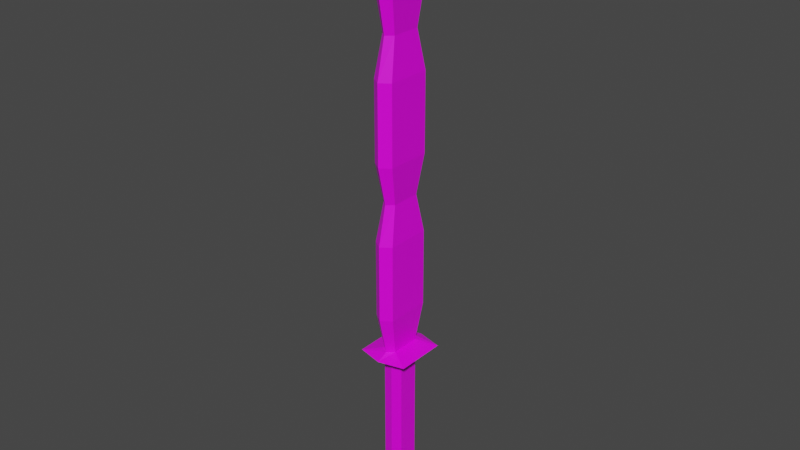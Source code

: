 # Source: Broadhead_Sword.blend  (saved by Blender 2.93.20; exported with 4.5.12 LTS)
import bpy
from mathutils import Matrix  # noqa: F401  (used for matrix-valued properties, if any)

bpy.ops.wm.read_factory_settings(use_empty=True)
scene = bpy.context.scene
scene.name = 'Scene'

# ---- collections
col_collection = bpy.data.collections.new('Collection'); scene.collection.children.link(col_collection)

# ---- images (referenced by path relative to the original .blend; pixels are not part of the script)
import os
ASSET_DIR = os.environ.get("B2B_ASSET_DIR", "")  # directory of the original .blend (textures are referenced by path, not embedded)
HERE = os.path.dirname(os.path.abspath(__file__))  # packed textures are extracted next to this script under _unpacked/

def load_image(name, relpath, width, height, colorspace="sRGB"):
    """Load a texture the original file referenced (path relative to the .blend, or extracted next to this script)."""
    p = next((c for c in (os.path.join(HERE, relpath), os.path.join(ASSET_DIR, relpath)) if relpath and os.path.exists(c)), "")
    if p:
        img = bpy.data.images.load(p, check_existing=True)
        img.name = name
    else:  # same state as the original file: an image datablock whose file is absent (Cycles renders it pink)
        img = bpy.data.images.new(name, width, height)
        img.source = "FILE"
        img.filepath = "//" + (relpath or name)
    img.colorspace_settings.name = colorspace
    return img
img_material_base_color = load_image('Material Base Color', 'Broadhead Sword TP.png', 1024, 1024, 'sRGB')

# ---- materials (node trees are filled in below, after node groups)
mat_material = bpy.data.materials.new('Material')
mat_material.alpha_threshold = 0.0
mat_material.use_transparent_shadow = False
mat_material.line_color = (0.0, 0.0, 0.0, 1.0)

# ---- material node trees
mat_material.use_nodes = True; mat_material.node_tree.nodes.clear()
_N = mat_material.node_tree.nodes; _L = mat_material.node_tree.links
n0 = _N.new('ShaderNodeOutputMaterial'); n0.name = 'Material Output'; n0.location = (300, 300)
n1 = _N.new('ShaderNodeBsdfPrincipled'); n1.name = 'Principled BSDF'; n1.location = (10, 300)
n1.distribution = 'GGX'
n1.subsurface_method = 'BURLEY'
n1.inputs[2].default_value = 0.4
n1.inputs[3].default_value = 1.45
n1.inputs[27].default_value = (0.0, 0.0, 0.0, 1.0)
n1.inputs[28].default_value = 1.0
n2 = _N.new('ShaderNodeTexImage'); n2.name = 'Image Texture'; n2.location = (-280, 270)
n2.image = img_material_base_color
_L.new(n1.outputs[0], n0.inputs[0])
_L.new(n2.outputs[0], n1.inputs[0])
n0.is_active_output = True

# ---- world
world_world = bpy.data.worlds.new('World'); scene.world = world_world
world_world.use_nodes = True; world_world.node_tree.nodes.clear()
_N = world_world.node_tree.nodes; _L = world_world.node_tree.links
n0 = _N.new('ShaderNodeOutputWorld'); n0.name = 'World Output'; n0.location = (300, 300)
n1 = _N.new('ShaderNodeBackground'); n1.name = 'Background'; n1.location = (10, 300)
n1.inputs[0].default_value = (0.05088, 0.05088, 0.05088, 1.0)
_L.new(n1.outputs[0], n0.inputs[0])
n0.is_active_output = True
world_world.color = (0.05088, 0.05088, 0.05088)
world_world.use_sun_shadow = False
world_world.sun_shadow_jitter_overblur = 0.0

# ---- meshes
me_cube = bpy.data.meshes.new('Cube')
me_cube.from_pydata([(1.0, 1.0, 1.0), (1.0, 1.0, -1.0), (1.0, -1.0, 1.0), (1.0, -1.0, -1.0), (-1.0, 1.0, 1.0), (-1.0, 1.0, -1.0), (-1.0, -1.0, 1.0), (-1.0, -1.0, -1.0), (1.0, -1.0, 3.0), (-1.0, -1.0, 3.0), (1.0, 1.0, 3.0), (-1.0, 1.0, 3.0), (1.0, -1.0, 5.0), (-1.0, -1.0, 5.0), (1.0, 1.0, 5.0), (-1.0, 1.0, 5.0), (1.0, -1.0, 7.0), (-1.0, -1.0, 7.0), (1.0, 1.0, 7.0), (-1.0, 1.0, 7.0), (1.0, -1.0, 7.0), (-1.0, -1.0, 7.0), (1.0, 1.0, 7.0), (-1.0, 1.0, 7.0), (1.0, -1.0, 9.0), (-1.0, -1.0, 9.0), (1.0, 1.0, 9.0), (-1.0, 1.0, 9.0), (1.0, -1.0, 11.0), (-1.0, -1.0, 11.0), (1.0, 1.0, 11.0), (-1.0, 1.0, 11.0), (1.0, -1.0, 13.0), (-1.0, -1.0, 13.0), (1.0, 1.0, 13.0), (-1.0, 1.0, 13.0), (1.0, -1.0, 15.0), (-1.0, -1.0, 15.0), (1.0, 1.0, 15.0), (-1.0, 1.0, 15.0), (0.0, 1.25, -1.0), (0.0, -1.25, 1.0), (0.0, -1.25, -1.0), (0.0, 1.25, 1.0), (0.0, -1.25, 3.0), (0.0, 1.25, 3.0), (0.0, -1.25, 5.0), (0.0, 1.25, 5.0), (0.0, -1.25, 7.0), (0.0, 1.25, 7.0), (0.0, -1.25, 7.0), (0.0, 1.25, 7.0), (0.0, -1.25, 9.0), (0.0, 1.25, 9.0), (0.0, -1.25, 11.0), (0.0, 1.25, 11.0), (0.0, -1.25, 13.0), (0.0, 1.25, 13.0), (0.0, -1.25, 15.0), (0.0, 1.25, 15.0), (0.0, -1.974, 16.5), (-0.6409, -1.439, 16.5), (0.6409, 1.439, 16.5), (0.6409, -1.439, 16.5), (-0.6409, 1.439, 16.5), (0.0, 1.974, 16.5), (0.0, -3.125, 16.0), (-2.5, -2.5, 16.0), (2.5, 2.5, 16.0), (2.5, -2.5, 16.0), (-2.5, 2.5, 16.0), (0.0, 3.125, 16.0), (-9.934e-09, 2.836, 20.25), (-9.934e-09, -2.836, 20.25), (-0.9613, -2.158, 20.25), (0.9613, 2.158, 20.25), (0.9613, -2.158, 20.25), (-0.9613, 2.158, 20.25), (-9.934e-09, 2.836, 27.75), (-9.934e-09, -2.836, 27.75), (-0.9613, -2.158, 27.75), (0.9613, 2.158, 27.75), (0.9613, -2.158, 27.75), (-0.9613, 2.158, 27.75), (0.0, 1.974, 31.5), (0.0, -1.974, 31.5), (-0.6409, -1.439, 31.5), (0.6409, 1.439, 31.5), (0.6409, -1.439, 31.5), (-0.6409, 1.439, 31.5), (-9.934e-09, 2.836, 35.25), (-9.934e-09, -2.836, 35.25), (-0.9613, -2.158, 35.25), (0.9613, 2.158, 35.25), (0.9613, -2.158, 35.25), (-0.9613, 2.158, 35.25), (-9.934e-09, 2.836, 42.75), (-9.934e-09, -2.836, 42.75), (-0.9613, -2.158, 42.75), (0.9613, 2.158, 42.75), (0.9613, -2.158, 42.75), (-0.9613, 2.158, 42.75), (0.0, 1.974, 46.5), (0.0, -1.974, 46.5), (-0.6409, -1.439, 46.5), (0.6409, 1.439, 46.5), (0.6409, -1.439, 46.5), (-0.6409, 1.439, 46.5), (-8.515e-09, 2.836, 51.14), (-8.515e-09, -2.836, 51.14), (-0.9613, -2.158, 51.14), (0.9613, 2.158, 51.14), (0.9613, -2.158, 51.14), (-0.9613, 2.158, 51.14), (-8.515e-09, 0.0, 58.64)], [], [(43, 4, 11, 45), (42, 41, 6, 7), (7, 6, 4, 5), (40, 1, 3, 42), (1, 0, 2, 3), (40, 43, 0, 1), (9, 15, 11), (41, 2, 8, 44), (6, 11, 4), (0, 8, 2), (47, 15, 19, 49), (44, 8, 12, 46), (45, 11, 15, 47), (10, 12, 8), (19, 21, 23), (14, 16, 12), (13, 19, 15), (46, 12, 16, 48), (21, 27, 23), (48, 16, 20, 50), (49, 19, 23, 51), (16, 22, 20), (53, 27, 31, 55), (50, 20, 24, 52), (51, 23, 27, 53), (22, 24, 20), (29, 35, 31), (26, 28, 24), (25, 31, 27), (52, 24, 28, 54), (56, 32, 36, 58), (54, 28, 32, 56), (55, 31, 35, 57), (30, 32, 28), (36, 38, 68, 69), (57, 35, 39, 59), (34, 36, 32), (33, 39, 35), (34, 57, 59, 38), (38, 59, 71, 68), (30, 55, 57, 34), (29, 54, 56, 33), (33, 56, 58, 37), (25, 52, 54, 29), (22, 51, 53, 26), (21, 50, 52, 25), (26, 53, 55, 30), (18, 49, 51, 22), (17, 48, 50, 21), (13, 46, 48, 17), (10, 45, 47, 14), (9, 44, 46, 13), (14, 47, 49, 18), (6, 41, 44, 9), (5, 4, 43, 40), (5, 40, 42, 7), (3, 2, 41, 42), (0, 43, 45, 10), (62, 65, 72, 75), (65, 64, 77, 72), (58, 36, 69, 66), (39, 37, 67, 70), (37, 58, 66, 67), (59, 39, 70, 71), (60, 61, 67, 66), (62, 63, 69, 68), (61, 64, 70, 67), (65, 62, 68, 71), (63, 60, 66, 69), (64, 65, 71, 70), (75, 72, 78, 81), (72, 77, 83, 78), (63, 62, 75, 76), (60, 63, 76, 73), (64, 61, 74, 77), (61, 60, 73, 74), (83, 80, 86, 89), (79, 82, 88, 85), (76, 75, 81, 82), (73, 76, 82, 79), (77, 74, 80, 83), (74, 73, 79, 80), (87, 84, 90, 93), (84, 89, 95, 90), (80, 79, 85, 86), (78, 83, 89, 84), (81, 78, 84, 87), (82, 81, 87, 88), (95, 92, 98, 101), (91, 94, 100, 97), (88, 87, 93, 94), (85, 88, 94, 91), (89, 86, 92, 95), (86, 85, 91, 92), (100, 99, 105, 106), (99, 96, 102, 105), (92, 91, 97, 98), (90, 95, 101, 96), (93, 90, 96, 99), (94, 93, 99, 100), (104, 103, 109, 110), (107, 104, 110, 113), (97, 100, 106, 103), (101, 98, 104, 107), (98, 97, 103, 104), (96, 101, 107, 102), (109, 112, 114), (112, 111, 114), (102, 107, 113, 108), (105, 102, 108, 111), (106, 105, 111, 112), (103, 106, 112, 109), (113, 110, 114), (110, 109, 114), (108, 113, 114), (111, 108, 114), (0, 10, 8), (10, 14, 12), (14, 18, 16), (16, 18, 22), (22, 26, 24), (26, 30, 28), (30, 34, 32), (34, 38, 36), (9, 13, 15), (6, 9, 11), (19, 17, 21), (13, 17, 19), (21, 25, 27), (29, 33, 35), (25, 29, 31), (33, 37, 39)])
_uv = me_cube.uv_layers.new(name='UVMap')
_uv.uv.foreach_set('vector', [0.8518, 0.1075, 0.8518, 0.1075, 0.852, 0.1078, 0.8521, 0.1078, 0.8512, 0.107, 0.8517, 0.1075, 0.8517, 0.1075, 0.8515, 0.1072, 0.8515, 0.1072, 0.8517, 0.1075, 0.8518, 0.1075, 0.8516, 0.1073, 0.8516, 0.1074, 0.8516, 0.1074, 0.8515, 0.1072, 0.8512, 0.107, 0.8516, 0.1074, 0.8518, 0.1075, 0.8518, 0.1074, 0.8515, 0.1072, 0.8516, 0.1074, 0.8518, 0.1075, 0.8518, 0.1075, 0.8516, 0.1074, 0.852, 0.1078, 0.8523, 0.1081, 0.852, 0.1078, 0.8517, 0.1075, 0.8518, 0.1074, 0.8521, 0.1078, 0.852, 0.1078, 0.8517, 0.1075, 0.852, 0.1078, 0.8518, 0.1075, 0.1496, 0.8609, 0.1498, 0.8612, 0.1495, 0.8608, 0.8523, 0.1081, 0.8523, 0.1081, 0.8526, 0.1083, 0.8526, 0.1084, 0.852, 0.1078, 0.8521, 0.1078, 0.8523, 0.1081, 0.8523, 0.1081, 0.8521, 0.1078, 0.852, 0.1078, 0.8523, 0.1081, 0.8523, 0.1081, 0.1498, 0.8612, 0.1501, 0.8614, 0.1498, 0.8612, 0.8526, 0.1083, 0.8527, 0.1085, 0.8527, 0.1084, 0.1501, 0.8615, 0.1504, 0.8617, 0.1501, 0.8614, 0.8523, 0.1081, 0.8526, 0.1083, 0.8523, 0.1081, 0.8523, 0.1081, 0.8523, 0.1081, 0.8526, 0.1083, 0.8526, 0.1084, 0.8527, 0.1085, 0.8529, 0.1087, 0.8527, 0.1084, 0.8526, 0.1084, 0.8526, 0.1083, 0.8527, 0.1084, 0.8527, 0.1084, 0.8526, 0.1084, 0.8526, 0.1083, 0.8527, 0.1084, 0.8527, 0.1085, 0.8526, 0.1083, 0.8527, 0.1085, 0.8527, 0.1084, 0.8529, 0.1088, 0.8529, 0.1087, 0.8533, 0.109, 0.8533, 0.1092, 0.8527, 0.1084, 0.8527, 0.1084, 0.853, 0.1087, 0.853, 0.1087, 0.8527, 0.1085, 0.8527, 0.1084, 0.8529, 0.1087, 0.8529, 0.1088, 0.1505, 0.8619, 0.1507, 0.8621, 0.1504, 0.8618, 0.8533, 0.1087, 0.855, 0.1098, 0.8533, 0.109, 0.1507, 0.8622, 0.1509, 0.8624, 0.1507, 0.8621, 0.8529, 0.1087, 0.8533, 0.109, 0.8529, 0.1087, 0.853, 0.1087, 0.853, 0.1087, 0.8531, 0.109, 0.8532, 0.1088, 0.853, 0.1075, 0.852, 0.1087, 0.8408, 0.09705, 0.8535, 0.09239, 0.8532, 0.1088, 0.8531, 0.109, 0.852, 0.1087, 0.853, 0.1075, 0.8533, 0.1092, 0.8533, 0.109, 0.855, 0.1098, 0.854, 0.1111, 0.1509, 0.8628, 0.1498, 0.8621, 0.1509, 0.8624, 0.8408, 0.09705, 0.8412, 0.1231, 0.8186, 0.1425, 0.821, 0.07533, 0.854, 0.1111, 0.855, 0.1098, 0.867, 0.1223, 0.8538, 0.1269, 0.1503, 0.8647, 0.1386, 0.8504, 0.1498, 0.8621, 0.8544, 0.1074, 0.867, 0.1223, 0.855, 0.1098, 0.8525, 0.1113, 0.854, 0.1111, 0.8538, 0.1269, 0.8412, 0.1231, 0.8412, 0.1231, 0.8538, 0.1269, 0.8515, 0.1539, 0.8186, 0.1425, 0.8532, 0.1094, 0.8533, 0.1092, 0.854, 0.1111, 0.8525, 0.1113, 0.8533, 0.1087, 0.8532, 0.1088, 0.853, 0.1075, 0.8544, 0.1074, 0.8544, 0.1074, 0.853, 0.1075, 0.8535, 0.09239, 0.866, 0.09603, 0.8529, 0.1087, 0.853, 0.1087, 0.8532, 0.1088, 0.8533, 0.1087, 0.8527, 0.1085, 0.8527, 0.1085, 0.8529, 0.1088, 0.853, 0.1088, 0.8527, 0.1085, 0.8527, 0.1084, 0.853, 0.1087, 0.8529, 0.1087, 0.853, 0.1088, 0.8529, 0.1088, 0.8533, 0.1092, 0.8532, 0.1094, 0.8526, 0.1084, 0.8526, 0.1084, 0.8527, 0.1085, 0.8527, 0.1085, 0.8525, 0.1084, 0.8526, 0.1084, 0.8527, 0.1084, 0.8527, 0.1085, 0.8523, 0.1081, 0.8523, 0.1081, 0.8526, 0.1084, 0.8525, 0.1084, 0.8521, 0.1078, 0.8521, 0.1078, 0.8523, 0.1081, 0.8523, 0.1081, 0.852, 0.1078, 0.852, 0.1078, 0.8523, 0.1081, 0.8523, 0.1081, 0.8523, 0.1081, 0.8523, 0.1081, 0.8526, 0.1084, 0.8526, 0.1084, 0.8517, 0.1075, 0.8517, 0.1075, 0.852, 0.1078, 0.852, 0.1078, 0.8516, 0.1073, 0.8518, 0.1075, 0.8518, 0.1075, 0.8516, 0.1074, 0.8516, 0.1073, 0.8516, 0.1074, 0.8512, 0.107, 0.8515, 0.1072, 0.8515, 0.1072, 0.8518, 0.1074, 0.8517, 0.1075, 0.8512, 0.107, 0.8518, 0.1075, 0.8518, 0.1075, 0.8521, 0.1078, 0.8521, 0.1078, 0.8774, 0.9151, 0.8801, 0.9146, 0.8801, 0.9042, 0.8787, 0.9042, 0.8801, 0.9146, 0.8828, 0.9152, 0.8816, 0.9042, 0.8801, 0.9042, 0.8535, 0.09239, 0.8408, 0.09705, 0.821, 0.07533, 0.8551, 0.06637, 0.867, 0.1223, 0.866, 0.09603, 0.8882, 0.07593, 0.8882, 0.1456, 0.866, 0.09603, 0.8535, 0.09239, 0.8551, 0.06637, 0.8882, 0.07593, 0.8538, 0.1269, 0.867, 0.1223, 0.8882, 0.1456, 0.8515, 0.1539, 0.9542, 0.9207, 0.9469, 0.924, 0.9248, 0.9114, 0.9541, 0.9037, 0.9614, 0.9566, 0.9615, 0.924, 0.9834, 0.9112, 0.9834, 0.9692, 0.9469, 0.924, 0.9467, 0.9566, 0.9249, 0.9693, 0.9248, 0.9114, 0.9541, 0.9597, 0.9614, 0.9566, 0.9834, 0.9692, 0.9541, 0.9768, 0.9615, 0.924, 0.9542, 0.9207, 0.9541, 0.9037, 0.9834, 0.9112, 0.9467, 0.9566, 0.9541, 0.9597, 0.9541, 0.9768, 0.9249, 0.9693, 0.8787, 0.9042, 0.8801, 0.9042, 0.8802, 0.8914, 0.8787, 0.8914, 0.8801, 0.9042, 0.8816, 0.9042, 0.8817, 0.8914, 0.8802, 0.8914, 0.8802, 0.9192, 0.8774, 0.9151, 0.8787, 0.9042, 0.8818, 0.9048, 0.8801, 0.9246, 0.8802, 0.9192, 0.8818, 0.9048, 0.8801, 0.9048, 0.8828, 0.9152, 0.88, 0.9192, 0.8785, 0.9048, 0.8816, 0.9042, 0.88, 0.9192, 0.8801, 0.9246, 0.8801, 0.9048, 0.8785, 0.9048, 0.8817, 0.8914, 0.8786, 0.8915, 0.8787, 0.8784, 0.8818, 0.8784, 0.8802, 0.8915, 0.8818, 0.8915, 0.8818, 0.8784, 0.8802, 0.8784, 0.8818, 0.9048, 0.8787, 0.9042, 0.8787, 0.8914, 0.8818, 0.8915, 0.8801, 0.9048, 0.8818, 0.9048, 0.8818, 0.8915, 0.8802, 0.8915, 0.8816, 0.9042, 0.8785, 0.9048, 0.8786, 0.8915, 0.8817, 0.8914, 0.8785, 0.9048, 0.8801, 0.9048, 0.8802, 0.8915, 0.8786, 0.8915, 0.8787, 0.8784, 0.8802, 0.8784, 0.8803, 0.8653, 0.8787, 0.8653, 0.8802, 0.8784, 0.8818, 0.8784, 0.8818, 0.8653, 0.8803, 0.8653, 0.8786, 0.8915, 0.8802, 0.8915, 0.8802, 0.8784, 0.8787, 0.8784, 0.8802, 0.8914, 0.8817, 0.8914, 0.8818, 0.8784, 0.8802, 0.8784, 0.8787, 0.8914, 0.8802, 0.8914, 0.8802, 0.8784, 0.8787, 0.8784, 0.8818, 0.8915, 0.8787, 0.8914, 0.8787, 0.8784, 0.8818, 0.8784, 0.8818, 0.8653, 0.8787, 0.8653, 0.8787, 0.8523, 0.8819, 0.8523, 0.8803, 0.8653, 0.8818, 0.8653, 0.8819, 0.8523, 0.8803, 0.8523, 0.8818, 0.8784, 0.8787, 0.8784, 0.8787, 0.8653, 0.8818, 0.8653, 0.8802, 0.8784, 0.8818, 0.8784, 0.8818, 0.8653, 0.8803, 0.8653, 0.8818, 0.8784, 0.8787, 0.8784, 0.8787, 0.8653, 0.8818, 0.8653, 0.8787, 0.8784, 0.8802, 0.8784, 0.8803, 0.8653, 0.8787, 0.8653, 0.8819, 0.8523, 0.8787, 0.8523, 0.8787, 0.8391, 0.882, 0.8391, 0.8787, 0.8523, 0.8803, 0.8523, 0.8803, 0.8391, 0.8787, 0.8391, 0.8787, 0.8653, 0.8803, 0.8653, 0.8803, 0.8523, 0.8787, 0.8523, 0.8803, 0.8653, 0.8818, 0.8653, 0.8819, 0.8523, 0.8803, 0.8523, 0.8787, 0.8653, 0.8803, 0.8653, 0.8803, 0.8523, 0.8787, 0.8523, 0.8818, 0.8653, 0.8787, 0.8653, 0.8787, 0.8523, 0.8819, 0.8523, 0.8787, 0.8391, 0.8803, 0.8391, 0.8804, 0.8252, 0.878, 0.825, 0.882, 0.8391, 0.8787, 0.8391, 0.878, 0.825, 0.8828, 0.825, 0.8803, 0.8523, 0.8819, 0.8523, 0.882, 0.8391, 0.8803, 0.8391, 0.8819, 0.8523, 0.8787, 0.8523, 0.8787, 0.8391, 0.882, 0.8391, 0.8787, 0.8523, 0.8803, 0.8523, 0.8803, 0.8391, 0.8787, 0.8391, 0.8803, 0.8523, 0.8819, 0.8523, 0.882, 0.8391, 0.8803, 0.8391, 0.8804, 0.8252, 0.8828, 0.825, 0.8804, 0.8024, 0.8828, 0.825, 0.878, 0.825, 0.8804, 0.8024, 0.8803, 0.8391, 0.882, 0.8391, 0.8828, 0.825, 0.8804, 0.8252, 0.8787, 0.8391, 0.8803, 0.8391, 0.8804, 0.8252, 0.878, 0.825, 0.882, 0.8391, 0.8787, 0.8391, 0.878, 0.825, 0.8828, 0.825, 0.8803, 0.8391, 0.882, 0.8391, 0.8828, 0.825, 0.8804, 0.8252, 0.8828, 0.825, 0.878, 0.825, 0.8804, 0.8024, 0.878, 0.825, 0.8804, 0.8252, 0.8804, 0.8024, 0.8804, 0.8252, 0.8828, 0.825, 0.8804, 0.8024, 0.878, 0.825, 0.8804, 0.8252, 0.8804, 0.8024, 0.8518, 0.1075, 0.8521, 0.1078, 0.8521, 0.1078, 0.8521, 0.1078, 0.8523, 0.1081, 0.8523, 0.1081, 0.8523, 0.1081, 0.8526, 0.1084, 0.8526, 0.1083, 0.8526, 0.1083, 0.8526, 0.1084, 0.8527, 0.1085, 0.8527, 0.1085, 0.853, 0.1088, 0.853, 0.1087, 0.853, 0.1088, 0.8532, 0.1094, 0.8531, 0.109, 0.8532, 0.1094, 0.8525, 0.1113, 0.852, 0.1087, 0.8525, 0.1113, 0.8412, 0.1231, 0.8408, 0.09705, 0.1498, 0.8612, 0.1501, 0.8615, 0.1501, 0.8615, 0.1495, 0.8609, 0.1498, 0.8612, 0.1498, 0.8612, 0.8526, 0.1083, 0.8525, 0.1084, 0.8527, 0.1085, 0.1501, 0.8615, 0.1503, 0.8618, 0.1503, 0.8617, 0.1504, 0.8619, 0.1507, 0.8621, 0.1507, 0.8621, 0.151, 0.8621, 0.1522, 0.8608, 0.1527, 0.8632, 0.1507, 0.8621, 0.151, 0.8621, 0.1511, 0.8624, 0.1522, 0.8608, 0.1638, 0.8494, 0.1648, 0.8757])
me_cube.materials.append(mat_material)
me_cube.use_remesh_preserve_volume = False
me_cube.use_remesh_preserve_attributes = False
me_cube.use_mirror_vertex_groups = False
me_cube.update()

# ---- objects
ob_cube = bpy.data.objects.new('Cube', me_cube)

# ---- transforms, parenting, visibility, modifiers, constraints
ob_cube.location = (0.0, 0.0, 0.0)
ob_cube.lock_rotations_4d = False
ob_cube.empty_display_type = 'ARROWS'
ob_cube.lineart.crease_threshold = 0.0

# ---- collection membership
col_collection.objects.link(ob_cube)

# ---- scene / render settings (as saved in the file)
scene.frame_start = 1; scene.frame_end = 250; scene.frame_set(1)
scene.render.engine = 'BLENDER_EEVEE_NEXT'
scene.cycles.use_denoising = False
scene.cycles.samples = 128
scene.cycles.sampling_pattern = 'TABULATED_SOBOL'
scene.cycles.use_adaptive_sampling = False
scene.cycles.use_light_tree = False
scene.view_settings.view_transform = 'Filmic'
bpy.context.view_layer.update()

# ---- added for rendering (the .blend has no active camera and no usable light): camera, sun
cam_auto = bpy.data.cameras.new('AutoCamera')
cam_auto.lens = 50.0
cam_auto.sensor_width = 36.0
cam_auto.clip_end = 1000.0
ob_auto_camera = bpy.data.objects.new('AutoCamera', cam_auto)
scene.collection.objects.link(ob_auto_camera)
ob_auto_camera.location = (55.6777, -66.8133, 73.3636)
ob_auto_camera.rotation_euler = (1.09748, -7.21219e-08, 0.694738)
scene.camera = ob_auto_camera
light_auto_sun = bpy.data.lights.new('AutoSun', 'SUN')
light_auto_sun.energy = 3.0
light_auto_sun.angle = 0.0523599
ob_auto_sun = bpy.data.objects.new('AutoSun', light_auto_sun)
scene.collection.objects.link(ob_auto_sun)
ob_auto_sun.rotation_euler = (0.872665, 0.174533, 0.523599)
bpy.context.view_layer.update()
